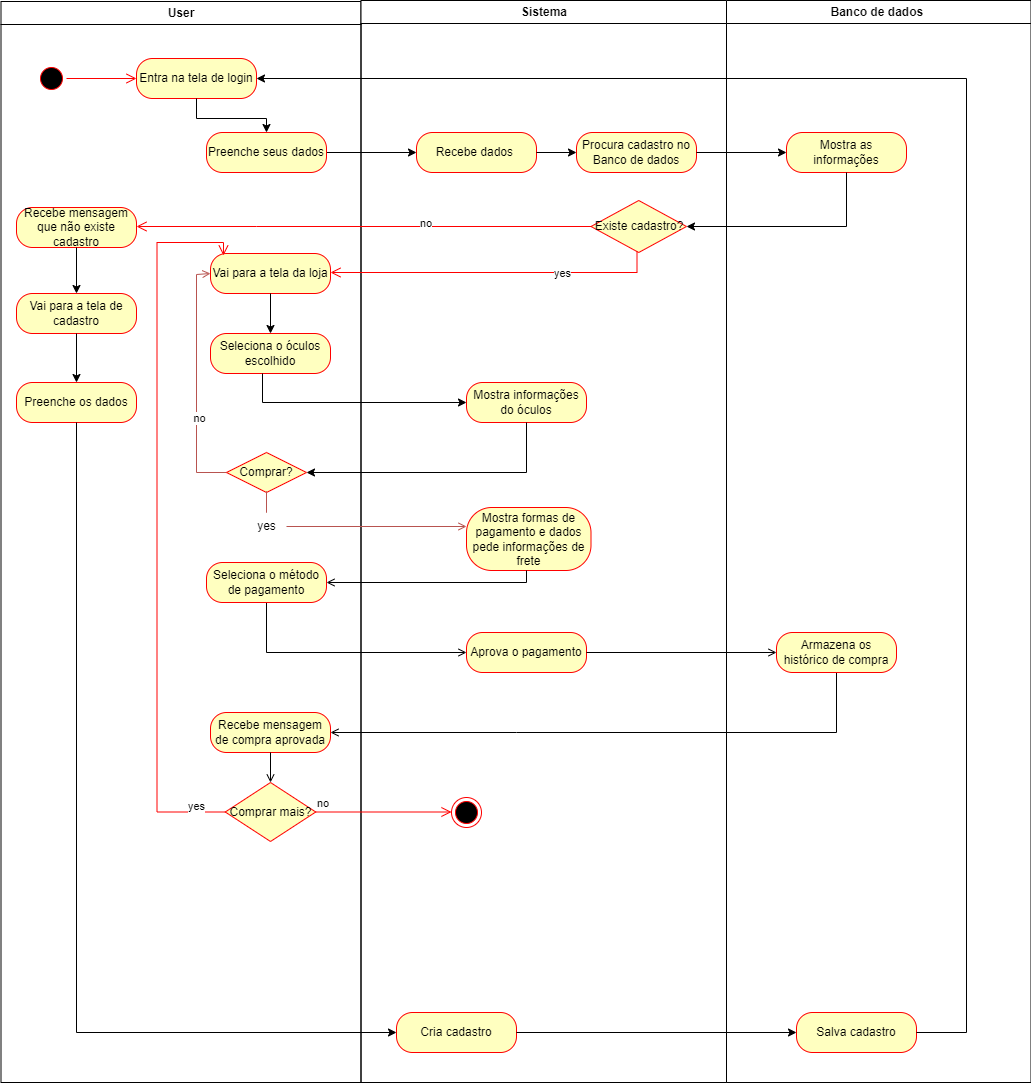

The diagram above was exported from draw.io. Its source (the exported page's mxGraphModel, read from the mxfile embedded in the PNG):
<mxGraphModel dx="868" dy="482" grid="1" gridSize="10" guides="1" tooltips="1" connect="1" arrows="1" fold="1" page="1" pageScale="1" pageWidth="827" pageHeight="1169" math="0" shadow="0">
  <root>
    <mxCell id="0" />
    <mxCell id="1" parent="0" />
    <mxCell id="mPcOr1Nl1rFWqY5KVBO9-1" value="User" style="swimlane;whiteSpace=wrap" parent="1" vertex="1">
      <mxGeometry x="84.5" y="129" width="360" height="1081" as="geometry" />
    </mxCell>
    <mxCell id="mPcOr1Nl1rFWqY5KVBO9-21" value="" style="ellipse;html=1;shape=startState;fillColor=#000000;strokeColor=#ff0000;" parent="mPcOr1Nl1rFWqY5KVBO9-1" vertex="1">
      <mxGeometry x="35.5" y="62" width="30" height="30" as="geometry" />
    </mxCell>
    <mxCell id="mPcOr1Nl1rFWqY5KVBO9-23" value="Entra na tela de login" style="rounded=1;whiteSpace=wrap;html=1;arcSize=40;fontColor=#000000;fillColor=#ffffc0;strokeColor=#ff0000;" parent="mPcOr1Nl1rFWqY5KVBO9-1" vertex="1">
      <mxGeometry x="135.5" y="57" width="120" height="40" as="geometry" />
    </mxCell>
    <mxCell id="mPcOr1Nl1rFWqY5KVBO9-22" value="" style="edgeStyle=orthogonalEdgeStyle;html=1;verticalAlign=bottom;endArrow=open;endSize=8;strokeColor=#ff0000;rounded=0;" parent="mPcOr1Nl1rFWqY5KVBO9-1" source="mPcOr1Nl1rFWqY5KVBO9-21" target="mPcOr1Nl1rFWqY5KVBO9-23" edge="1">
      <mxGeometry relative="1" as="geometry">
        <mxPoint x="145.5" y="77" as="targetPoint" />
      </mxGeometry>
    </mxCell>
    <mxCell id="mPcOr1Nl1rFWqY5KVBO9-38" value="Recebe mensagem que não existe cadastro" style="rounded=1;whiteSpace=wrap;html=1;arcSize=40;fontColor=#000000;fillColor=#ffffc0;strokeColor=#ff0000;" parent="mPcOr1Nl1rFWqY5KVBO9-1" vertex="1">
      <mxGeometry x="15.5" y="206" width="120" height="40" as="geometry" />
    </mxCell>
    <mxCell id="mPcOr1Nl1rFWqY5KVBO9-39" style="edgeStyle=orthogonalEdgeStyle;rounded=0;orthogonalLoop=1;jettySize=auto;html=1;" parent="mPcOr1Nl1rFWqY5KVBO9-1" source="mPcOr1Nl1rFWqY5KVBO9-38" target="mPcOr1Nl1rFWqY5KVBO9-40" edge="1">
      <mxGeometry relative="1" as="geometry">
        <mxPoint x="75.5" y="312" as="targetPoint" />
      </mxGeometry>
    </mxCell>
    <mxCell id="mPcOr1Nl1rFWqY5KVBO9-40" value="Vai para a tela de cadastro" style="rounded=1;whiteSpace=wrap;html=1;arcSize=40;fontColor=#000000;fillColor=#ffffc0;strokeColor=#ff0000;" parent="mPcOr1Nl1rFWqY5KVBO9-1" vertex="1">
      <mxGeometry x="15.5" y="292" width="120" height="40" as="geometry" />
    </mxCell>
    <mxCell id="mPcOr1Nl1rFWqY5KVBO9-43" value="Vai para a tela da loja" style="rounded=1;whiteSpace=wrap;html=1;arcSize=40;fontColor=#000000;fillColor=#ffffc0;strokeColor=#ff0000;" parent="mPcOr1Nl1rFWqY5KVBO9-1" vertex="1">
      <mxGeometry x="209.5" y="252" width="120" height="40" as="geometry" />
    </mxCell>
    <mxCell id="mPcOr1Nl1rFWqY5KVBO9-52" value="Seleciona o óculos escolhido" style="rounded=1;whiteSpace=wrap;html=1;arcSize=40;fontColor=#000000;fillColor=#ffffc0;strokeColor=#ff0000;" parent="mPcOr1Nl1rFWqY5KVBO9-1" vertex="1">
      <mxGeometry x="209.5" y="332" width="120" height="40" as="geometry" />
    </mxCell>
    <mxCell id="mPcOr1Nl1rFWqY5KVBO9-51" style="edgeStyle=orthogonalEdgeStyle;rounded=0;orthogonalLoop=1;jettySize=auto;html=1;" parent="mPcOr1Nl1rFWqY5KVBO9-1" source="mPcOr1Nl1rFWqY5KVBO9-43" target="mPcOr1Nl1rFWqY5KVBO9-52" edge="1">
      <mxGeometry relative="1" as="geometry">
        <mxPoint x="215.5" y="370" as="targetPoint" />
      </mxGeometry>
    </mxCell>
    <mxCell id="mPcOr1Nl1rFWqY5KVBO9-62" value="yes" style="text;html=1;align=center;verticalAlign=middle;resizable=0;points=[];autosize=1;strokeColor=none;fillColor=none;" parent="mPcOr1Nl1rFWqY5KVBO9-1" vertex="1">
      <mxGeometry x="245.5" y="510" width="40" height="30" as="geometry" />
    </mxCell>
    <mxCell id="mPcOr1Nl1rFWqY5KVBO9-72" value="Recebe mensagem de compra aprovada" style="rounded=1;whiteSpace=wrap;html=1;arcSize=40;fontColor=#000000;fillColor=#ffffc0;strokeColor=#ff0000;" parent="mPcOr1Nl1rFWqY5KVBO9-1" vertex="1">
      <mxGeometry x="209.5" y="711" width="120" height="40" as="geometry" />
    </mxCell>
    <mxCell id="mPcOr1Nl1rFWqY5KVBO9-45" value="Preenche os dados" style="rounded=1;whiteSpace=wrap;html=1;arcSize=40;fontColor=#000000;fillColor=#ffffc0;strokeColor=#ff0000;" parent="mPcOr1Nl1rFWqY5KVBO9-1" vertex="1">
      <mxGeometry x="15.5" y="381" width="120" height="40" as="geometry" />
    </mxCell>
    <mxCell id="mPcOr1Nl1rFWqY5KVBO9-44" style="edgeStyle=orthogonalEdgeStyle;rounded=0;orthogonalLoop=1;jettySize=auto;html=1;" parent="mPcOr1Nl1rFWqY5KVBO9-1" source="mPcOr1Nl1rFWqY5KVBO9-40" target="mPcOr1Nl1rFWqY5KVBO9-45" edge="1">
      <mxGeometry relative="1" as="geometry">
        <mxPoint x="121" y="401" as="targetPoint" />
      </mxGeometry>
    </mxCell>
    <mxCell id="mPcOr1Nl1rFWqY5KVBO9-75" value="Comprar mais?" style="rhombus;whiteSpace=wrap;html=1;fillColor=#ffffc0;strokeColor=#ff0000;" parent="mPcOr1Nl1rFWqY5KVBO9-1" vertex="1">
      <mxGeometry x="224.25" y="781" width="90.5" height="59" as="geometry" />
    </mxCell>
    <mxCell id="mPcOr1Nl1rFWqY5KVBO9-77" value="yes" style="edgeStyle=orthogonalEdgeStyle;html=1;align=left;verticalAlign=top;endArrow=open;endSize=8;strokeColor=#ff0000;rounded=0;entryX=0.108;entryY=0.05;entryDx=0;entryDy=0;entryPerimeter=0;" parent="mPcOr1Nl1rFWqY5KVBO9-1" source="mPcOr1Nl1rFWqY5KVBO9-75" target="mPcOr1Nl1rFWqY5KVBO9-43" edge="1">
      <mxGeometry x="-0.8919" y="-19" relative="1" as="geometry">
        <mxPoint x="165.5" y="251" as="targetPoint" />
        <Array as="points">
          <mxPoint x="156" y="811" />
          <mxPoint x="156" y="241" />
          <mxPoint x="223" y="241" />
        </Array>
        <mxPoint as="offset" />
      </mxGeometry>
    </mxCell>
    <mxCell id="mPcOr1Nl1rFWqY5KVBO9-73" style="edgeStyle=orthogonalEdgeStyle;rounded=0;orthogonalLoop=1;jettySize=auto;html=1;endArrow=open;endFill=0;entryX=0.5;entryY=0;entryDx=0;entryDy=0;" parent="mPcOr1Nl1rFWqY5KVBO9-1" source="mPcOr1Nl1rFWqY5KVBO9-72" target="mPcOr1Nl1rFWqY5KVBO9-75" edge="1">
      <mxGeometry relative="1" as="geometry">
        <mxPoint x="269.5" y="781" as="targetPoint" />
      </mxGeometry>
    </mxCell>
    <mxCell id="mPcOr1Nl1rFWqY5KVBO9-9" value="Sistema" style="swimlane;whiteSpace=wrap" parent="1" vertex="1">
      <mxGeometry x="444.5" y="128" width="365.5" height="1082" as="geometry" />
    </mxCell>
    <mxCell id="mPcOr1Nl1rFWqY5KVBO9-29" value="Procura cadastro no Banco de dados" style="rounded=1;whiteSpace=wrap;html=1;arcSize=40;fontColor=#000000;fillColor=#ffffc0;strokeColor=#ff0000;" parent="mPcOr1Nl1rFWqY5KVBO9-9" vertex="1">
      <mxGeometry x="215.5" y="132" width="120" height="40" as="geometry" />
    </mxCell>
    <mxCell id="mPcOr1Nl1rFWqY5KVBO9-27" value="Recebe dados&amp;nbsp;" style="rounded=1;whiteSpace=wrap;html=1;arcSize=40;fontColor=#000000;fillColor=#ffffc0;strokeColor=#ff0000;" parent="mPcOr1Nl1rFWqY5KVBO9-9" vertex="1">
      <mxGeometry x="55.5" y="132" width="120" height="40" as="geometry" />
    </mxCell>
    <mxCell id="mPcOr1Nl1rFWqY5KVBO9-28" style="edgeStyle=orthogonalEdgeStyle;rounded=0;orthogonalLoop=1;jettySize=auto;html=1;" parent="mPcOr1Nl1rFWqY5KVBO9-9" source="mPcOr1Nl1rFWqY5KVBO9-27" target="mPcOr1Nl1rFWqY5KVBO9-29" edge="1">
      <mxGeometry relative="1" as="geometry">
        <mxPoint x="255.5" y="152" as="targetPoint" />
      </mxGeometry>
    </mxCell>
    <mxCell id="mPcOr1Nl1rFWqY5KVBO9-34" value="Existe cadastro?" style="rhombus;whiteSpace=wrap;html=1;fillColor=#ffffc0;strokeColor=#ff0000;" parent="mPcOr1Nl1rFWqY5KVBO9-9" vertex="1">
      <mxGeometry x="230" y="200" width="95.5" height="52" as="geometry" />
    </mxCell>
    <mxCell id="mPcOr1Nl1rFWqY5KVBO9-47" value="Cria cadastro" style="rounded=1;whiteSpace=wrap;html=1;arcSize=40;fontColor=#000000;fillColor=#ffffc0;strokeColor=#ff0000;" parent="mPcOr1Nl1rFWqY5KVBO9-9" vertex="1">
      <mxGeometry x="35.5" y="1012" width="120" height="40" as="geometry" />
    </mxCell>
    <mxCell id="mPcOr1Nl1rFWqY5KVBO9-54" value="Mostra informações do óculos" style="rounded=1;whiteSpace=wrap;html=1;arcSize=40;fontColor=#000000;fillColor=#ffffc0;strokeColor=#ff0000;" parent="mPcOr1Nl1rFWqY5KVBO9-9" vertex="1">
      <mxGeometry x="105.5" y="382" width="120" height="40" as="geometry" />
    </mxCell>
    <mxCell id="mPcOr1Nl1rFWqY5KVBO9-61" value="Mostra formas de pagamento e dados pede informações de frete" style="rounded=1;whiteSpace=wrap;html=1;arcSize=40;fontColor=#000000;fillColor=#ffffc0;strokeColor=#ff0000;" parent="mPcOr1Nl1rFWqY5KVBO9-9" vertex="1">
      <mxGeometry x="105.5" y="507" width="124.5" height="63" as="geometry" />
    </mxCell>
    <mxCell id="mPcOr1Nl1rFWqY5KVBO9-68" value="Aprova o pagamento" style="rounded=1;whiteSpace=wrap;html=1;arcSize=40;fontColor=#000000;fillColor=#ffffc0;strokeColor=#ff0000;" parent="mPcOr1Nl1rFWqY5KVBO9-9" vertex="1">
      <mxGeometry x="105.5" y="632" width="120" height="40" as="geometry" />
    </mxCell>
    <mxCell id="mPcOr1Nl1rFWqY5KVBO9-16" value="Banco de dados " style="swimlane;whiteSpace=wrap" parent="1" vertex="1">
      <mxGeometry x="810" y="128" width="304.5" height="1082" as="geometry" />
    </mxCell>
    <mxCell id="mPcOr1Nl1rFWqY5KVBO9-31" value="Mostra as informações" style="rounded=1;whiteSpace=wrap;html=1;arcSize=40;fontColor=#000000;fillColor=#ffffc0;strokeColor=#ff0000;" parent="mPcOr1Nl1rFWqY5KVBO9-16" vertex="1">
      <mxGeometry x="60" y="132" width="120" height="40" as="geometry" />
    </mxCell>
    <mxCell id="mPcOr1Nl1rFWqY5KVBO9-49" value="Salva cadastro" style="rounded=1;whiteSpace=wrap;html=1;arcSize=40;fontColor=#000000;fillColor=#ffffc0;strokeColor=#ff0000;" parent="mPcOr1Nl1rFWqY5KVBO9-16" vertex="1">
      <mxGeometry x="70" y="1012" width="120" height="40" as="geometry" />
    </mxCell>
    <mxCell id="mPcOr1Nl1rFWqY5KVBO9-24" style="edgeStyle=orthogonalEdgeStyle;rounded=0;orthogonalLoop=1;jettySize=auto;html=1;" parent="1" source="mPcOr1Nl1rFWqY5KVBO9-23" target="mPcOr1Nl1rFWqY5KVBO9-25" edge="1">
      <mxGeometry relative="1" as="geometry">
        <mxPoint x="350" y="280" as="targetPoint" />
      </mxGeometry>
    </mxCell>
    <mxCell id="mPcOr1Nl1rFWqY5KVBO9-26" style="edgeStyle=orthogonalEdgeStyle;rounded=0;orthogonalLoop=1;jettySize=auto;html=1;" parent="1" source="mPcOr1Nl1rFWqY5KVBO9-25" target="mPcOr1Nl1rFWqY5KVBO9-27" edge="1">
      <mxGeometry relative="1" as="geometry">
        <mxPoint x="570" y="280" as="targetPoint" />
      </mxGeometry>
    </mxCell>
    <mxCell id="mPcOr1Nl1rFWqY5KVBO9-25" value="Preenche seus dados" style="rounded=1;whiteSpace=wrap;html=1;arcSize=40;fontColor=#000000;fillColor=#ffffc0;strokeColor=#ff0000;" parent="1" vertex="1">
      <mxGeometry x="290" y="260" width="120" height="40" as="geometry" />
    </mxCell>
    <mxCell id="mPcOr1Nl1rFWqY5KVBO9-30" style="edgeStyle=orthogonalEdgeStyle;rounded=0;orthogonalLoop=1;jettySize=auto;html=1;" parent="1" source="mPcOr1Nl1rFWqY5KVBO9-29" target="mPcOr1Nl1rFWqY5KVBO9-31" edge="1">
      <mxGeometry relative="1" as="geometry">
        <mxPoint x="880" y="280" as="targetPoint" />
      </mxGeometry>
    </mxCell>
    <mxCell id="mPcOr1Nl1rFWqY5KVBO9-32" style="edgeStyle=orthogonalEdgeStyle;rounded=0;orthogonalLoop=1;jettySize=auto;html=1;entryX=1;entryY=0.5;entryDx=0;entryDy=0;" parent="1" source="mPcOr1Nl1rFWqY5KVBO9-31" target="mPcOr1Nl1rFWqY5KVBO9-34" edge="1">
      <mxGeometry relative="1" as="geometry">
        <mxPoint x="780" y="360" as="targetPoint" />
        <Array as="points">
          <mxPoint x="930" y="354" />
        </Array>
      </mxGeometry>
    </mxCell>
    <mxCell id="mPcOr1Nl1rFWqY5KVBO9-35" value="no" style="edgeStyle=orthogonalEdgeStyle;html=1;align=left;verticalAlign=bottom;endArrow=open;endSize=8;strokeColor=#ff0000;rounded=0;" parent="1" source="mPcOr1Nl1rFWqY5KVBO9-34" target="mPcOr1Nl1rFWqY5KVBO9-38" edge="1">
      <mxGeometry x="-0.2376" y="6" relative="1" as="geometry">
        <mxPoint x="350" y="354" as="targetPoint" />
        <mxPoint as="offset" />
        <Array as="points">
          <mxPoint x="340" y="354" />
          <mxPoint x="340" y="354" />
        </Array>
      </mxGeometry>
    </mxCell>
    <mxCell id="mPcOr1Nl1rFWqY5KVBO9-36" value="yes" style="edgeStyle=orthogonalEdgeStyle;html=1;align=left;verticalAlign=top;endArrow=open;endSize=8;strokeColor=#ff0000;rounded=0;" parent="1" source="mPcOr1Nl1rFWqY5KVBO9-34" target="mPcOr1Nl1rFWqY5KVBO9-43" edge="1">
      <mxGeometry x="-0.3574" y="-12" relative="1" as="geometry">
        <mxPoint x="370" y="400" as="targetPoint" />
        <mxPoint as="offset" />
        <Array as="points">
          <mxPoint x="720.5" y="400" />
          <mxPoint x="390.5" y="400" />
        </Array>
      </mxGeometry>
    </mxCell>
    <mxCell id="mPcOr1Nl1rFWqY5KVBO9-46" style="edgeStyle=orthogonalEdgeStyle;rounded=0;orthogonalLoop=1;jettySize=auto;html=1;exitX=0.5;exitY=1;exitDx=0;exitDy=0;" parent="1" source="mPcOr1Nl1rFWqY5KVBO9-45" target="mPcOr1Nl1rFWqY5KVBO9-47" edge="1">
      <mxGeometry relative="1" as="geometry">
        <mxPoint x="510" y="980" as="targetPoint" />
        <mxPoint x="205.5" y="750" as="sourcePoint" />
        <Array as="points">
          <mxPoint x="160" y="1160" />
        </Array>
      </mxGeometry>
    </mxCell>
    <mxCell id="mPcOr1Nl1rFWqY5KVBO9-48" style="edgeStyle=orthogonalEdgeStyle;rounded=0;orthogonalLoop=1;jettySize=auto;html=1;" parent="1" source="mPcOr1Nl1rFWqY5KVBO9-47" target="mPcOr1Nl1rFWqY5KVBO9-49" edge="1">
      <mxGeometry relative="1" as="geometry">
        <mxPoint x="900" y="980" as="targetPoint" />
      </mxGeometry>
    </mxCell>
    <mxCell id="mPcOr1Nl1rFWqY5KVBO9-50" style="edgeStyle=orthogonalEdgeStyle;rounded=0;orthogonalLoop=1;jettySize=auto;html=1;entryX=1;entryY=0.5;entryDx=0;entryDy=0;" parent="1" source="mPcOr1Nl1rFWqY5KVBO9-49" target="mPcOr1Nl1rFWqY5KVBO9-23" edge="1">
      <mxGeometry relative="1" as="geometry">
        <mxPoint x="1040" y="180" as="targetPoint" />
        <Array as="points">
          <mxPoint x="1050" y="1160" />
          <mxPoint x="1050" y="206" />
        </Array>
      </mxGeometry>
    </mxCell>
    <mxCell id="mPcOr1Nl1rFWqY5KVBO9-53" style="edgeStyle=orthogonalEdgeStyle;rounded=0;orthogonalLoop=1;jettySize=auto;html=1;" parent="1" source="mPcOr1Nl1rFWqY5KVBO9-52" target="mPcOr1Nl1rFWqY5KVBO9-54" edge="1">
      <mxGeometry relative="1" as="geometry">
        <mxPoint x="570" y="530" as="targetPoint" />
        <Array as="points">
          <mxPoint x="346" y="530" />
        </Array>
      </mxGeometry>
    </mxCell>
    <mxCell id="mPcOr1Nl1rFWqY5KVBO9-56" style="edgeStyle=orthogonalEdgeStyle;rounded=0;orthogonalLoop=1;jettySize=auto;html=1;" parent="1" source="mPcOr1Nl1rFWqY5KVBO9-54" target="mPcOr1Nl1rFWqY5KVBO9-57" edge="1">
      <mxGeometry relative="1" as="geometry">
        <mxPoint x="350" y="600" as="targetPoint" />
        <Array as="points">
          <mxPoint x="610" y="600" />
        </Array>
      </mxGeometry>
    </mxCell>
    <mxCell id="mPcOr1Nl1rFWqY5KVBO9-58" style="edgeStyle=orthogonalEdgeStyle;rounded=0;orthogonalLoop=1;jettySize=auto;html=1;entryX=0;entryY=0.5;entryDx=0;entryDy=0;fillColor=#f8cecc;strokeColor=#b85450;endArrow=open;endFill=0;" parent="1" source="mPcOr1Nl1rFWqY5KVBO9-57" target="mPcOr1Nl1rFWqY5KVBO9-43" edge="1">
      <mxGeometry relative="1" as="geometry">
        <Array as="points">
          <mxPoint x="280" y="600" />
          <mxPoint x="280" y="402" />
        </Array>
      </mxGeometry>
    </mxCell>
    <mxCell id="mPcOr1Nl1rFWqY5KVBO9-59" value="no" style="edgeLabel;html=1;align=center;verticalAlign=middle;resizable=0;points=[];" parent="mPcOr1Nl1rFWqY5KVBO9-58" connectable="0" vertex="1">
      <mxGeometry x="-0.2976" y="-2" relative="1" as="geometry">
        <mxPoint as="offset" />
      </mxGeometry>
    </mxCell>
    <mxCell id="mPcOr1Nl1rFWqY5KVBO9-57" value="Comprar?" style="rhombus;whiteSpace=wrap;html=1;fillColor=#ffffc0;strokeColor=#ff0000;" parent="1" vertex="1">
      <mxGeometry x="310" y="580" width="80" height="40" as="geometry" />
    </mxCell>
    <mxCell id="mPcOr1Nl1rFWqY5KVBO9-63" value="" style="edgeStyle=orthogonalEdgeStyle;rounded=0;orthogonalLoop=1;jettySize=auto;html=1;endArrow=none;endFill=0;fillColor=#f8cecc;strokeColor=#b85450;" parent="1" source="mPcOr1Nl1rFWqY5KVBO9-57" target="mPcOr1Nl1rFWqY5KVBO9-62" edge="1">
      <mxGeometry relative="1" as="geometry">
        <mxPoint x="350" y="700" as="targetPoint" />
        <mxPoint x="350" y="620" as="sourcePoint" />
        <Array as="points" />
      </mxGeometry>
    </mxCell>
    <mxCell id="mPcOr1Nl1rFWqY5KVBO9-60" style="edgeStyle=orthogonalEdgeStyle;rounded=0;orthogonalLoop=1;jettySize=auto;html=1;endArrow=open;endFill=0;fillColor=#f8cecc;strokeColor=#b85450;startArrow=none;" parent="1" source="mPcOr1Nl1rFWqY5KVBO9-62" target="mPcOr1Nl1rFWqY5KVBO9-61" edge="1">
      <mxGeometry relative="1" as="geometry">
        <mxPoint x="350" y="660" as="targetPoint" />
        <Array as="points">
          <mxPoint x="350" y="650" />
          <mxPoint x="350" y="650" />
        </Array>
      </mxGeometry>
    </mxCell>
    <mxCell id="mPcOr1Nl1rFWqY5KVBO9-65" style="edgeStyle=orthogonalEdgeStyle;rounded=0;orthogonalLoop=1;jettySize=auto;html=1;endArrow=open;endFill=0;" parent="1" source="mPcOr1Nl1rFWqY5KVBO9-61" target="mPcOr1Nl1rFWqY5KVBO9-66" edge="1">
      <mxGeometry relative="1" as="geometry">
        <mxPoint x="350" y="710" as="targetPoint" />
        <Array as="points">
          <mxPoint x="610" y="710" />
        </Array>
      </mxGeometry>
    </mxCell>
    <mxCell id="mPcOr1Nl1rFWqY5KVBO9-67" style="edgeStyle=orthogonalEdgeStyle;rounded=0;orthogonalLoop=1;jettySize=auto;html=1;endArrow=open;endFill=0;" parent="1" source="mPcOr1Nl1rFWqY5KVBO9-66" target="mPcOr1Nl1rFWqY5KVBO9-68" edge="1">
      <mxGeometry relative="1" as="geometry">
        <mxPoint x="350" y="780" as="targetPoint" />
        <Array as="points">
          <mxPoint x="350" y="780" />
        </Array>
      </mxGeometry>
    </mxCell>
    <mxCell id="mPcOr1Nl1rFWqY5KVBO9-66" value="Seleciona o método de pagamento" style="rounded=1;whiteSpace=wrap;html=1;arcSize=40;fontColor=#000000;fillColor=#ffffc0;strokeColor=#ff0000;" parent="1" vertex="1">
      <mxGeometry x="290" y="690" width="120" height="40" as="geometry" />
    </mxCell>
    <mxCell id="mPcOr1Nl1rFWqY5KVBO9-69" style="edgeStyle=orthogonalEdgeStyle;rounded=0;orthogonalLoop=1;jettySize=auto;html=1;endArrow=open;endFill=0;" parent="1" source="mPcOr1Nl1rFWqY5KVBO9-68" target="mPcOr1Nl1rFWqY5KVBO9-70" edge="1">
      <mxGeometry relative="1" as="geometry">
        <mxPoint x="920" y="780" as="targetPoint" />
      </mxGeometry>
    </mxCell>
    <mxCell id="mPcOr1Nl1rFWqY5KVBO9-71" style="edgeStyle=orthogonalEdgeStyle;rounded=0;orthogonalLoop=1;jettySize=auto;html=1;endArrow=open;endFill=0;" parent="1" source="mPcOr1Nl1rFWqY5KVBO9-70" target="mPcOr1Nl1rFWqY5KVBO9-72" edge="1">
      <mxGeometry relative="1" as="geometry">
        <mxPoint x="380" y="860" as="targetPoint" />
        <Array as="points">
          <mxPoint x="920" y="860" />
          <mxPoint x="600" y="860" />
        </Array>
      </mxGeometry>
    </mxCell>
    <mxCell id="mPcOr1Nl1rFWqY5KVBO9-70" value="Armazena os histórico de compra" style="rounded=1;whiteSpace=wrap;html=1;arcSize=40;fontColor=#000000;fillColor=#ffffc0;strokeColor=#ff0000;" parent="1" vertex="1">
      <mxGeometry x="860" y="760" width="120" height="40" as="geometry" />
    </mxCell>
    <mxCell id="mPcOr1Nl1rFWqY5KVBO9-78" value="" style="ellipse;html=1;shape=endState;fillColor=#000000;strokeColor=#ff0000;" parent="1" vertex="1">
      <mxGeometry x="535" y="925" width="30" height="30" as="geometry" />
    </mxCell>
    <mxCell id="mPcOr1Nl1rFWqY5KVBO9-76" value="no" style="edgeStyle=orthogonalEdgeStyle;html=1;align=left;verticalAlign=bottom;endArrow=open;endSize=8;strokeColor=#ff0000;rounded=0;" parent="1" source="mPcOr1Nl1rFWqY5KVBO9-75" target="mPcOr1Nl1rFWqY5KVBO9-78" edge="1">
      <mxGeometry x="-1" relative="1" as="geometry">
        <mxPoint x="550" y="940" as="targetPoint" />
        <Array as="points">
          <mxPoint x="530.5" y="940" />
        </Array>
      </mxGeometry>
    </mxCell>
  </root>
</mxGraphModel>